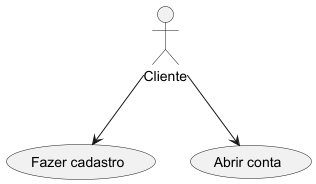

The diagram above was rendered by PlantUML. Its source (embedded in the PNG):
@startuml
actor Cliente

usecase "Fazer cadastro" as UC1
usecase "Abrir conta" as UC2

Cliente --> UC1
Cliente --> UC2
@enduml